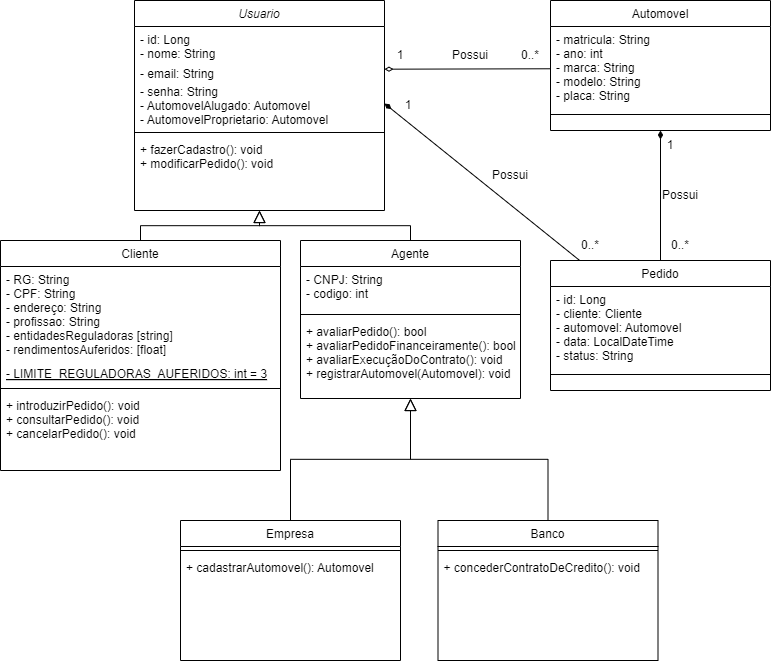

The diagram above was exported from draw.io. Its source (the exported page's mxGraphModel, read from the mxfile embedded in the PNG):
<mxGraphModel dx="795" dy="423" grid="1" gridSize="10" guides="1" tooltips="1" connect="1" arrows="1" fold="1" page="1" pageScale="1" pageWidth="827" pageHeight="1169" math="0" shadow="0">
  <root>
    <mxCell id="WIyWlLk6GJQsqaUBKTNV-0" />
    <mxCell id="WIyWlLk6GJQsqaUBKTNV-1" parent="WIyWlLk6GJQsqaUBKTNV-0" />
    <mxCell id="zkfFHV4jXpPFQw0GAbJ--0" value="Usuario" style="swimlane;fontStyle=2;align=center;verticalAlign=top;childLayout=stackLayout;horizontal=1;startSize=26;horizontalStack=0;resizeParent=1;resizeLast=0;collapsible=1;marginBottom=0;rounded=0;shadow=0;strokeWidth=1;" parent="WIyWlLk6GJQsqaUBKTNV-1" vertex="1">
      <mxGeometry x="164" y="120" width="250" height="210" as="geometry">
        <mxRectangle x="230" y="140" width="160" height="26" as="alternateBounds" />
      </mxGeometry>
    </mxCell>
    <mxCell id="zkfFHV4jXpPFQw0GAbJ--1" value="- id: Long&#10;- nome: String" style="text;align=left;verticalAlign=top;spacingLeft=4;spacingRight=4;overflow=hidden;rotatable=0;points=[[0,0.5],[1,0.5]];portConstraint=eastwest;" parent="zkfFHV4jXpPFQw0GAbJ--0" vertex="1">
      <mxGeometry y="26" width="250" height="34" as="geometry" />
    </mxCell>
    <mxCell id="zkfFHV4jXpPFQw0GAbJ--2" value="- email: String" style="text;align=left;verticalAlign=top;spacingLeft=4;spacingRight=4;overflow=hidden;rotatable=0;points=[[0,0.5],[1,0.5]];portConstraint=eastwest;rounded=0;shadow=0;html=0;" parent="zkfFHV4jXpPFQw0GAbJ--0" vertex="1">
      <mxGeometry y="60" width="250" height="18" as="geometry" />
    </mxCell>
    <mxCell id="zkfFHV4jXpPFQw0GAbJ--3" value="- senha: String&#10;- AutomovelAlugado: Automovel&#10;- AutomovelProprietario: Automovel" style="text;align=left;verticalAlign=top;spacingLeft=4;spacingRight=4;overflow=hidden;rotatable=0;points=[[0,0.5],[1,0.5]];portConstraint=eastwest;rounded=0;shadow=0;html=0;" parent="zkfFHV4jXpPFQw0GAbJ--0" vertex="1">
      <mxGeometry y="78" width="250" height="50" as="geometry" />
    </mxCell>
    <mxCell id="zkfFHV4jXpPFQw0GAbJ--4" value="" style="line;html=1;strokeWidth=1;align=left;verticalAlign=middle;spacingTop=-1;spacingLeft=3;spacingRight=3;rotatable=0;labelPosition=right;points=[];portConstraint=eastwest;" parent="zkfFHV4jXpPFQw0GAbJ--0" vertex="1">
      <mxGeometry y="128" width="250" height="8" as="geometry" />
    </mxCell>
    <mxCell id="zkfFHV4jXpPFQw0GAbJ--5" value="+ fazerCadastro(): void&#10;+ modificarPedido(): void&#10;" style="text;align=left;verticalAlign=top;spacingLeft=4;spacingRight=4;overflow=hidden;rotatable=0;points=[[0,0.5],[1,0.5]];portConstraint=eastwest;" parent="zkfFHV4jXpPFQw0GAbJ--0" vertex="1">
      <mxGeometry y="136" width="250" height="62" as="geometry" />
    </mxCell>
    <mxCell id="zkfFHV4jXpPFQw0GAbJ--6" value="Cliente" style="swimlane;fontStyle=0;align=center;verticalAlign=top;childLayout=stackLayout;horizontal=1;startSize=26;horizontalStack=0;resizeParent=1;resizeLast=0;collapsible=1;marginBottom=0;rounded=0;shadow=0;strokeWidth=1;" parent="WIyWlLk6GJQsqaUBKTNV-1" vertex="1">
      <mxGeometry x="30" y="360" width="280" height="230" as="geometry">
        <mxRectangle x="130" y="380" width="160" height="26" as="alternateBounds" />
      </mxGeometry>
    </mxCell>
    <mxCell id="zkfFHV4jXpPFQw0GAbJ--8" value="- RG: String&#10;- CPF: String&#10;- endereço: String&#10;- profissao: String&#10;- entidadesReguladoras [string]&#10;- rendimentosAuferidos: [float]" style="text;align=left;verticalAlign=top;spacingLeft=4;spacingRight=4;overflow=hidden;rotatable=0;points=[[0,0.5],[1,0.5]];portConstraint=eastwest;rounded=0;shadow=0;html=0;" parent="zkfFHV4jXpPFQw0GAbJ--6" vertex="1">
      <mxGeometry y="26" width="280" height="94" as="geometry" />
    </mxCell>
    <mxCell id="UWcHaiNs7b1WWeZTZ-5t-5" value="- LIMITE_REGULADORAS_AUFERIDOS: int = 3" style="text;align=left;verticalAlign=top;spacingLeft=4;spacingRight=4;overflow=hidden;rotatable=0;points=[[0,0.5],[1,0.5]];portConstraint=eastwest;rounded=0;shadow=0;html=0;fontStyle=4" vertex="1" parent="zkfFHV4jXpPFQw0GAbJ--6">
      <mxGeometry y="120" width="280" height="24" as="geometry" />
    </mxCell>
    <mxCell id="zkfFHV4jXpPFQw0GAbJ--9" value="" style="line;html=1;strokeWidth=1;align=left;verticalAlign=middle;spacingTop=-1;spacingLeft=3;spacingRight=3;rotatable=0;labelPosition=right;points=[];portConstraint=eastwest;" parent="zkfFHV4jXpPFQw0GAbJ--6" vertex="1">
      <mxGeometry y="144" width="280" height="8" as="geometry" />
    </mxCell>
    <mxCell id="zkfFHV4jXpPFQw0GAbJ--11" value="+ introduzirPedido(): void&#10;+ consultarPedido(): void&#10;+ cancelarPedido(): void" style="text;align=left;verticalAlign=top;spacingLeft=4;spacingRight=4;overflow=hidden;rotatable=0;points=[[0,0.5],[1,0.5]];portConstraint=eastwest;" parent="zkfFHV4jXpPFQw0GAbJ--6" vertex="1">
      <mxGeometry y="152" width="280" height="58" as="geometry" />
    </mxCell>
    <mxCell id="zkfFHV4jXpPFQw0GAbJ--12" value="" style="endArrow=block;endSize=10;endFill=0;shadow=0;strokeWidth=1;rounded=0;curved=0;edgeStyle=elbowEdgeStyle;elbow=vertical;" parent="WIyWlLk6GJQsqaUBKTNV-1" source="zkfFHV4jXpPFQw0GAbJ--6" target="zkfFHV4jXpPFQw0GAbJ--0" edge="1">
      <mxGeometry width="160" relative="1" as="geometry">
        <mxPoint x="200" y="203" as="sourcePoint" />
        <mxPoint x="200" y="203" as="targetPoint" />
      </mxGeometry>
    </mxCell>
    <mxCell id="zkfFHV4jXpPFQw0GAbJ--13" value="Agente" style="swimlane;fontStyle=0;align=center;verticalAlign=top;childLayout=stackLayout;horizontal=1;startSize=26;horizontalStack=0;resizeParent=1;resizeLast=0;collapsible=1;marginBottom=0;rounded=0;shadow=0;strokeWidth=1;" parent="WIyWlLk6GJQsqaUBKTNV-1" vertex="1">
      <mxGeometry x="330" y="360" width="220" height="158" as="geometry">
        <mxRectangle x="340" y="380" width="170" height="26" as="alternateBounds" />
      </mxGeometry>
    </mxCell>
    <mxCell id="zkfFHV4jXpPFQw0GAbJ--14" value="- CNPJ: String&#10;- codigo: int" style="text;align=left;verticalAlign=top;spacingLeft=4;spacingRight=4;overflow=hidden;rotatable=0;points=[[0,0.5],[1,0.5]];portConstraint=eastwest;" parent="zkfFHV4jXpPFQw0GAbJ--13" vertex="1">
      <mxGeometry y="26" width="220" height="44" as="geometry" />
    </mxCell>
    <mxCell id="zkfFHV4jXpPFQw0GAbJ--15" value="" style="line;html=1;strokeWidth=1;align=left;verticalAlign=middle;spacingTop=-1;spacingLeft=3;spacingRight=3;rotatable=0;labelPosition=right;points=[];portConstraint=eastwest;" parent="zkfFHV4jXpPFQw0GAbJ--13" vertex="1">
      <mxGeometry y="70" width="220" height="8" as="geometry" />
    </mxCell>
    <mxCell id="Do6k_CU-xlIgnsLEav8f-1" value="+ avaliarPedido(): bool&#10;+ avaliarPedidoFinanceiramente(): bool&#10;+ avaliarExecuçãoDoContrato(): void&#10;+ registrarAutomovel(Automovel): void" style="text;align=left;verticalAlign=top;spacingLeft=4;spacingRight=4;overflow=hidden;rotatable=0;points=[[0,0.5],[1,0.5]];portConstraint=eastwest;" parent="zkfFHV4jXpPFQw0GAbJ--13" vertex="1">
      <mxGeometry y="78" width="220" height="80" as="geometry" />
    </mxCell>
    <mxCell id="zkfFHV4jXpPFQw0GAbJ--16" value="" style="endArrow=block;endSize=10;endFill=0;shadow=0;strokeWidth=1;rounded=0;curved=0;edgeStyle=elbowEdgeStyle;elbow=vertical;" parent="WIyWlLk6GJQsqaUBKTNV-1" source="zkfFHV4jXpPFQw0GAbJ--13" target="zkfFHV4jXpPFQw0GAbJ--0" edge="1">
      <mxGeometry width="160" relative="1" as="geometry">
        <mxPoint x="210" y="373" as="sourcePoint" />
        <mxPoint x="310" y="271" as="targetPoint" />
      </mxGeometry>
    </mxCell>
    <mxCell id="Do6k_CU-xlIgnsLEav8f-6" value="Empresa" style="swimlane;fontStyle=0;align=center;verticalAlign=top;childLayout=stackLayout;horizontal=1;startSize=26;horizontalStack=0;resizeParent=1;resizeLast=0;collapsible=1;marginBottom=0;rounded=0;shadow=0;strokeWidth=1;" parent="WIyWlLk6GJQsqaUBKTNV-1" vertex="1">
      <mxGeometry x="210" y="640" width="220" height="140" as="geometry">
        <mxRectangle x="130" y="380" width="160" height="26" as="alternateBounds" />
      </mxGeometry>
    </mxCell>
    <mxCell id="Do6k_CU-xlIgnsLEav8f-8" value="" style="line;html=1;strokeWidth=1;align=left;verticalAlign=middle;spacingTop=-1;spacingLeft=3;spacingRight=3;rotatable=0;labelPosition=right;points=[];portConstraint=eastwest;" parent="Do6k_CU-xlIgnsLEav8f-6" vertex="1">
      <mxGeometry y="26" width="220" height="8" as="geometry" />
    </mxCell>
    <mxCell id="Do6k_CU-xlIgnsLEav8f-9" value="+ cadastrarAutomovel(): Automovel" style="text;align=left;verticalAlign=top;spacingLeft=4;spacingRight=4;overflow=hidden;rotatable=0;points=[[0,0.5],[1,0.5]];portConstraint=eastwest;" parent="Do6k_CU-xlIgnsLEav8f-6" vertex="1">
      <mxGeometry y="34" width="220" height="80" as="geometry" />
    </mxCell>
    <mxCell id="Do6k_CU-xlIgnsLEav8f-10" value="" style="endArrow=block;endSize=10;endFill=0;shadow=0;strokeWidth=1;rounded=0;curved=0;edgeStyle=elbowEdgeStyle;elbow=vertical;" parent="WIyWlLk6GJQsqaUBKTNV-1" source="Do6k_CU-xlIgnsLEav8f-6" edge="1" target="Do6k_CU-xlIgnsLEav8f-1">
      <mxGeometry width="160" relative="1" as="geometry">
        <mxPoint x="340" y="403" as="sourcePoint" />
        <mxPoint x="445" y="500" as="targetPoint" />
      </mxGeometry>
    </mxCell>
    <mxCell id="Do6k_CU-xlIgnsLEav8f-11" value="Banco" style="swimlane;fontStyle=0;align=center;verticalAlign=top;childLayout=stackLayout;horizontal=1;startSize=26;horizontalStack=0;resizeParent=1;resizeLast=0;collapsible=1;marginBottom=0;rounded=0;shadow=0;strokeWidth=1;" parent="WIyWlLk6GJQsqaUBKTNV-1" vertex="1">
      <mxGeometry x="467.5" y="640" width="220" height="140" as="geometry">
        <mxRectangle x="340" y="380" width="170" height="26" as="alternateBounds" />
      </mxGeometry>
    </mxCell>
    <mxCell id="Do6k_CU-xlIgnsLEav8f-13" value="" style="line;html=1;strokeWidth=1;align=left;verticalAlign=middle;spacingTop=-1;spacingLeft=3;spacingRight=3;rotatable=0;labelPosition=right;points=[];portConstraint=eastwest;" parent="Do6k_CU-xlIgnsLEav8f-11" vertex="1">
      <mxGeometry y="26" width="220" height="8" as="geometry" />
    </mxCell>
    <mxCell id="Do6k_CU-xlIgnsLEav8f-14" value="+ concederContratoDeCredito(): void" style="text;align=left;verticalAlign=top;spacingLeft=4;spacingRight=4;overflow=hidden;rotatable=0;points=[[0,0.5],[1,0.5]];portConstraint=eastwest;" parent="Do6k_CU-xlIgnsLEav8f-11" vertex="1">
      <mxGeometry y="34" width="220" height="80" as="geometry" />
    </mxCell>
    <mxCell id="Do6k_CU-xlIgnsLEav8f-15" value="" style="endArrow=block;endSize=10;endFill=0;shadow=0;strokeWidth=1;rounded=0;curved=0;edgeStyle=elbowEdgeStyle;elbow=vertical;" parent="WIyWlLk6GJQsqaUBKTNV-1" source="Do6k_CU-xlIgnsLEav8f-11" edge="1" target="Do6k_CU-xlIgnsLEav8f-1">
      <mxGeometry width="160" relative="1" as="geometry">
        <mxPoint x="350" y="573" as="sourcePoint" />
        <mxPoint x="445" y="500" as="targetPoint" />
      </mxGeometry>
    </mxCell>
    <mxCell id="Do6k_CU-xlIgnsLEav8f-16" value="Automovel" style="swimlane;fontStyle=0;align=center;verticalAlign=top;childLayout=stackLayout;horizontal=1;startSize=26;horizontalStack=0;resizeParent=1;resizeLast=0;collapsible=1;marginBottom=0;rounded=0;shadow=0;strokeWidth=1;" parent="WIyWlLk6GJQsqaUBKTNV-1" vertex="1">
      <mxGeometry x="580" y="120" width="220" height="130" as="geometry">
        <mxRectangle x="340" y="380" width="170" height="26" as="alternateBounds" />
      </mxGeometry>
    </mxCell>
    <mxCell id="Do6k_CU-xlIgnsLEav8f-17" value="- matricula: String&#10;- ano: int&#10;- marca: String&#10;- modelo: String&#10;- placa: String" style="text;align=left;verticalAlign=top;spacingLeft=4;spacingRight=4;overflow=hidden;rotatable=0;points=[[0,0.5],[1,0.5]];portConstraint=eastwest;" parent="Do6k_CU-xlIgnsLEav8f-16" vertex="1">
      <mxGeometry y="26" width="220" height="84" as="geometry" />
    </mxCell>
    <mxCell id="Do6k_CU-xlIgnsLEav8f-18" value="" style="line;html=1;strokeWidth=1;align=left;verticalAlign=middle;spacingTop=-1;spacingLeft=3;spacingRight=3;rotatable=0;labelPosition=right;points=[];portConstraint=eastwest;" parent="Do6k_CU-xlIgnsLEav8f-16" vertex="1">
      <mxGeometry y="110" width="220" height="8" as="geometry" />
    </mxCell>
    <mxCell id="Do6k_CU-xlIgnsLEav8f-19" value="&#10;" style="text;align=left;verticalAlign=top;spacingLeft=4;spacingRight=4;overflow=hidden;rotatable=0;points=[[0,0.5],[1,0.5]];portConstraint=eastwest;" parent="Do6k_CU-xlIgnsLEav8f-16" vertex="1">
      <mxGeometry y="118" width="220" height="12" as="geometry" />
    </mxCell>
    <mxCell id="Do6k_CU-xlIgnsLEav8f-20" value="" style="endArrow=diamondThin;html=1;rounded=0;endFill=0;" parent="WIyWlLk6GJQsqaUBKTNV-1" source="Do6k_CU-xlIgnsLEav8f-17" target="zkfFHV4jXpPFQw0GAbJ--2" edge="1">
      <mxGeometry width="50" height="50" relative="1" as="geometry">
        <mxPoint x="410" y="380" as="sourcePoint" />
        <mxPoint x="460" y="330" as="targetPoint" />
      </mxGeometry>
    </mxCell>
    <mxCell id="Do6k_CU-xlIgnsLEav8f-21" value="1" style="text;html=1;align=center;verticalAlign=middle;whiteSpace=wrap;rounded=0;" parent="WIyWlLk6GJQsqaUBKTNV-1" vertex="1">
      <mxGeometry x="400" y="160" width="60" height="30" as="geometry" />
    </mxCell>
    <mxCell id="Do6k_CU-xlIgnsLEav8f-23" value="0..*" style="text;html=1;align=center;verticalAlign=middle;whiteSpace=wrap;rounded=0;" parent="WIyWlLk6GJQsqaUBKTNV-1" vertex="1">
      <mxGeometry x="530" y="160" width="60" height="30" as="geometry" />
    </mxCell>
    <mxCell id="Do6k_CU-xlIgnsLEav8f-24" value="Possui" style="text;html=1;align=center;verticalAlign=middle;whiteSpace=wrap;rounded=0;" parent="WIyWlLk6GJQsqaUBKTNV-1" vertex="1">
      <mxGeometry x="470" y="160" width="60" height="30" as="geometry" />
    </mxCell>
    <mxCell id="UWcHaiNs7b1WWeZTZ-5t-0" value="Pedido" style="swimlane;fontStyle=0;align=center;verticalAlign=top;childLayout=stackLayout;horizontal=1;startSize=26;horizontalStack=0;resizeParent=1;resizeLast=0;collapsible=1;marginBottom=0;rounded=0;shadow=0;strokeWidth=1;" vertex="1" parent="WIyWlLk6GJQsqaUBKTNV-1">
      <mxGeometry x="580" y="380" width="220" height="130" as="geometry">
        <mxRectangle x="340" y="380" width="170" height="26" as="alternateBounds" />
      </mxGeometry>
    </mxCell>
    <mxCell id="UWcHaiNs7b1WWeZTZ-5t-1" value="- id: Long&#10;- cliente: Cliente&#10;- automovel: Automovel&#10;- data: LocalDateTime&#10;- status: String" style="text;align=left;verticalAlign=top;spacingLeft=4;spacingRight=4;overflow=hidden;rotatable=0;points=[[0,0.5],[1,0.5]];portConstraint=eastwest;" vertex="1" parent="UWcHaiNs7b1WWeZTZ-5t-0">
      <mxGeometry y="26" width="220" height="84" as="geometry" />
    </mxCell>
    <mxCell id="UWcHaiNs7b1WWeZTZ-5t-2" value="" style="line;html=1;strokeWidth=1;align=left;verticalAlign=middle;spacingTop=-1;spacingLeft=3;spacingRight=3;rotatable=0;labelPosition=right;points=[];portConstraint=eastwest;" vertex="1" parent="UWcHaiNs7b1WWeZTZ-5t-0">
      <mxGeometry y="110" width="220" height="8" as="geometry" />
    </mxCell>
    <mxCell id="UWcHaiNs7b1WWeZTZ-5t-3" value="&#10;" style="text;align=left;verticalAlign=top;spacingLeft=4;spacingRight=4;overflow=hidden;rotatable=0;points=[[0,0.5],[1,0.5]];portConstraint=eastwest;" vertex="1" parent="UWcHaiNs7b1WWeZTZ-5t-0">
      <mxGeometry y="118" width="220" height="12" as="geometry" />
    </mxCell>
    <mxCell id="UWcHaiNs7b1WWeZTZ-5t-6" value="" style="endArrow=diamondThin;html=1;rounded=0;endFill=1;entryX=1;entryY=0.5;entryDx=0;entryDy=0;" edge="1" parent="WIyWlLk6GJQsqaUBKTNV-1" source="UWcHaiNs7b1WWeZTZ-5t-0" target="zkfFHV4jXpPFQw0GAbJ--3">
      <mxGeometry width="50" height="50" relative="1" as="geometry">
        <mxPoint x="590" y="198" as="sourcePoint" />
        <mxPoint x="424" y="199" as="targetPoint" />
      </mxGeometry>
    </mxCell>
    <mxCell id="UWcHaiNs7b1WWeZTZ-5t-7" value="Possui" style="text;html=1;align=center;verticalAlign=middle;whiteSpace=wrap;rounded=0;" vertex="1" parent="WIyWlLk6GJQsqaUBKTNV-1">
      <mxGeometry x="510" y="280" width="60" height="30" as="geometry" />
    </mxCell>
    <mxCell id="UWcHaiNs7b1WWeZTZ-5t-8" value="1" style="text;html=1;align=center;verticalAlign=middle;whiteSpace=wrap;rounded=0;" vertex="1" parent="WIyWlLk6GJQsqaUBKTNV-1">
      <mxGeometry x="407.5" y="210" width="60" height="30" as="geometry" />
    </mxCell>
    <mxCell id="UWcHaiNs7b1WWeZTZ-5t-9" value="0..*" style="text;html=1;align=center;verticalAlign=middle;whiteSpace=wrap;rounded=0;" vertex="1" parent="WIyWlLk6GJQsqaUBKTNV-1">
      <mxGeometry x="590" y="350" width="60" height="30" as="geometry" />
    </mxCell>
    <mxCell id="UWcHaiNs7b1WWeZTZ-5t-11" value="" style="endArrow=diamondThin;html=1;rounded=0;endFill=1;" edge="1" parent="WIyWlLk6GJQsqaUBKTNV-1" source="UWcHaiNs7b1WWeZTZ-5t-0" target="Do6k_CU-xlIgnsLEav8f-19">
      <mxGeometry width="50" height="50" relative="1" as="geometry">
        <mxPoint x="656" y="390" as="sourcePoint" />
        <mxPoint x="461" y="233" as="targetPoint" />
      </mxGeometry>
    </mxCell>
    <mxCell id="UWcHaiNs7b1WWeZTZ-5t-12" value="Possui" style="text;html=1;align=center;verticalAlign=middle;whiteSpace=wrap;rounded=0;" vertex="1" parent="WIyWlLk6GJQsqaUBKTNV-1">
      <mxGeometry x="680" y="300" width="60" height="30" as="geometry" />
    </mxCell>
    <mxCell id="UWcHaiNs7b1WWeZTZ-5t-13" value="1" style="text;html=1;align=center;verticalAlign=middle;whiteSpace=wrap;rounded=0;" vertex="1" parent="WIyWlLk6GJQsqaUBKTNV-1">
      <mxGeometry x="670" y="250" width="60" height="30" as="geometry" />
    </mxCell>
    <mxCell id="UWcHaiNs7b1WWeZTZ-5t-14" value="0..*" style="text;html=1;align=center;verticalAlign=middle;whiteSpace=wrap;rounded=0;" vertex="1" parent="WIyWlLk6GJQsqaUBKTNV-1">
      <mxGeometry x="680" y="350" width="60" height="30" as="geometry" />
    </mxCell>
  </root>
</mxGraphModel>